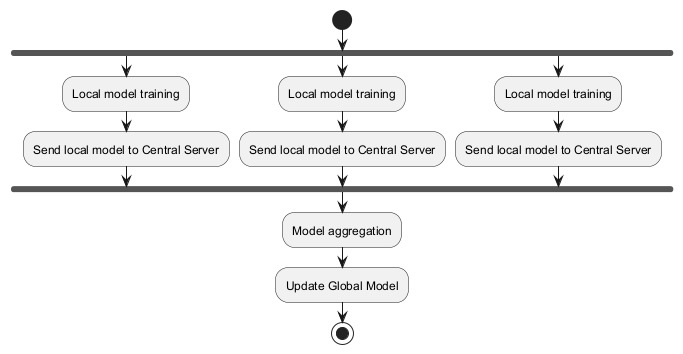

The diagram above was rendered by PlantUML. Its source (embedded in the PNG):
@startuml
start
fork
  :Local model training;
  :Send local model to Central Server;
fork again
  :Local model training;
  :Send local model to Central Server;
fork again
  :Local model training;
  :Send local model to Central Server;
end fork
:Model aggregation;
:Update Global Model;
stop
@enduml